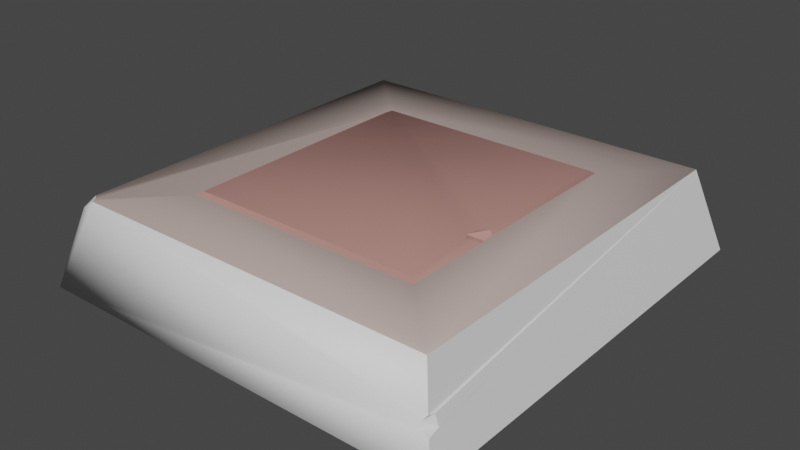 # Source: boton2.blend  (saved by Blender 2.82.7; exported with 4.5.12 LTS)
import bpy
from mathutils import Matrix  # noqa: F401  (used for matrix-valued properties, if any)

bpy.ops.wm.read_factory_settings(use_empty=True)
scene = bpy.context.scene
scene.name = 'Scene'

# ---- collections
col_collection = bpy.data.collections.new('Collection'); scene.collection.children.link(col_collection)

# ---- materials (node trees are filled in below, after node groups)
mat_material = bpy.data.materials.new('Material')
mat_material.alpha_threshold = 0.0
mat_material.use_transparent_shadow = False
mat_material.line_color = (0.0, 0.0, 0.0, 1.0)
mat_material_001 = bpy.data.materials.new('Material.001')
mat_material_001.use_transparent_shadow = False
mat_material_002 = bpy.data.materials.new('Material.002')
mat_material_002.use_transparent_shadow = False

# ---- material node trees
mat_material.use_nodes = True; mat_material.node_tree.nodes.clear()
_N = mat_material.node_tree.nodes; _L = mat_material.node_tree.links
n0 = _N.new('ShaderNodeOutputMaterial'); n0.name = 'Material Output'; n0.location = (300, 300)
n1 = _N.new('ShaderNodeBsdfPrincipled'); n1.name = 'Principled BSDF'; n1.location = (10, 300)
n1.distribution = 'GGX'
n1.subsurface_method = 'BURLEY'
n1.inputs[0].default_value = (0.4575, 0.3618, 0.3283, 1.0)
n1.inputs[2].default_value = 0.4
n1.inputs[3].default_value = 1.45
n1.inputs[27].default_value = (0.0, 0.0, 0.0, 1.0)
n1.inputs[28].default_value = 1.0
_L.new(n1.outputs[0], n0.inputs[0])
n0.is_active_output = True
mat_material_001.use_nodes = True; mat_material_001.node_tree.nodes.clear()
_N = mat_material_001.node_tree.nodes; _L = mat_material_001.node_tree.links
n0 = _N.new('ShaderNodeOutputMaterial'); n0.name = 'Material Output'; n0.location = (300, 300)
n1 = _N.new('ShaderNodeBsdfPrincipled'); n1.name = 'Principled BSDF'; n1.location = (10, 300)
n1.distribution = 'GGX'
n1.subsurface_method = 'BURLEY'
n1.inputs[0].default_value = (0.4672, 0.2331, 0.2074, 1.0)
n1.inputs[3].default_value = 1.45
n1.inputs[27].default_value = (0.0, 0.0, 0.0, 1.0)
n1.inputs[28].default_value = 1.0
_L.new(n1.outputs[0], n0.inputs[0])
n0.is_active_output = True
mat_material_002.use_nodes = True; mat_material_002.node_tree.nodes.clear()
_N = mat_material_002.node_tree.nodes; _L = mat_material_002.node_tree.links
n0 = _N.new('ShaderNodeOutputMaterial'); n0.name = 'Material Output'; n0.location = (300, 300)
n1 = _N.new('ShaderNodeBsdfPrincipled'); n1.name = 'Principled BSDF'; n1.location = (10, 300)
n1.distribution = 'GGX'
n1.subsurface_method = 'BURLEY'
n1.inputs[3].default_value = 1.45
n1.inputs[27].default_value = (0.0, 0.0, 0.0, 1.0)
n1.inputs[28].default_value = 1.0
_L.new(n1.outputs[0], n0.inputs[0])
n0.is_active_output = True

# ---- world
world_world = bpy.data.worlds.new('World'); scene.world = world_world
world_world.use_nodes = True; world_world.node_tree.nodes.clear()
_N = world_world.node_tree.nodes; _L = world_world.node_tree.links
n0 = _N.new('ShaderNodeOutputWorld'); n0.name = 'World Output'; n0.location = (300, 300)
n1 = _N.new('ShaderNodeBackground'); n1.name = 'Background'; n1.location = (10, 300)
n1.inputs[0].default_value = (0.05088, 0.05088, 0.05088, 1.0)
_L.new(n1.outputs[0], n0.inputs[0])
n0.is_active_output = True
world_world.color = (0.05088, 0.05088, 0.05088)
world_world.use_sun_shadow = False
world_world.sun_shadow_jitter_overblur = 0.0

# ---- meshes
me_cube = bpy.data.meshes.new('Cube')
me_cube.from_pydata([(0.9445, 1.06, -0.463), (1.512, 1.634, -1.0), (0.9445, -0.581, -0.463), (1.512, -1.155, -1.0), (-0.581, 1.06, -0.463), (-1.148, 1.634, -1.0), (-0.581, -0.581, -0.463), (-1.148, -1.155, -1.0), (1.363, -1.0, -0.463), (1.363, 1.478, -0.463), (-1.0, 1.478, -0.463), (0.9445, -0.581, -0.463), (-0.581, -0.581, -0.463), (0.9445, 1.06, -0.463), (0.9182, -0.5528, -0.4429), (-0.5548, -0.5528, -0.4429), (0.9182, 1.031, -0.4429), (0.9182, 0.07345, -0.4429), (0.9182, -0.05992, -0.4429), (0.9445, 0.06235, -0.463), (0.9445, -0.0428, -0.463), (0.8646, 0.02918, -0.4429), (0.851, -0.04164, -0.4429), (0.8837, -0.08351, -0.4429), (0.9445, -0.02528, -0.4864), (0.9445, 0.01292, -0.5052), (0.9445, 0.04206, -0.4974), (1.423, -1.063, -0.7107), (1.456, -1.097, -0.798), (1.452, -1.023, -0.7825), (1.44, -0.9973, -0.7397), (1.433, -1.029, -0.7153), (1.398, -1.074, -0.7446), (1.397, -1.091, -0.7776), (-0.9675, -0.9675, -0.463), (-1.014, -1.014, -0.5124), (-0.9507, -1.0, -0.463), (-1.0, -0.9384, -0.463), (-0.5548, 0.9783, -0.4429), (-0.4847, 1.06, -0.463), (-0.581, 1.06, -0.5143), (-0.581, 1.004, -0.463), (-0.5412, 1.031, -0.4429)], [], [(3, 28, 33, 32, 27, 8, 36, 35, 7), (7, 35, 37, 10, 5), (5, 1, 3, 7), (1, 9, 8, 27, 31, 30, 29, 28, 3), (5, 10, 9, 1), (2, 6, 34, 36, 8), (0, 2, 8, 9), (6, 4, 10, 37, 34), (4, 0, 9, 10), (13, 39, 42, 16), (16, 42, 38, 15, 14, 18, 23, 22, 21, 17), (11, 20, 18, 14), (12, 11, 14, 15), (17, 19, 13, 16), (19, 17, 21, 22, 23, 18, 20, 24, 25, 26), (28, 29, 30, 31, 27, 32, 33), (37, 35, 36, 34), (38, 41, 12, 15), (39, 40, 41, 38, 42)])
me_cube.polygons.foreach_set('use_smooth', [1, 0, 0, 0, 0, 1, 1, 1, 1, 1, 1, 1, 0, 1, 0, 0, 0, 1, 0])
me_cube.polygons.foreach_set('material_index', [2, 2, 0, 2, 0, 0, 0, 0, 0, 1, 1, 1, 1, 1, 1, 2, 2, 1, 1])
_uv = me_cube.uv_layers.new(name='UVMap')
_uv.uv.foreach_set('vector', [0.375, 0.25, 0.469, 0.25, 0.4785, 0.2552, 0.5055, 0.2552, 0.5237, 0.25, 0.625, 0.25, 0.625, 0.4948, 0.602, 0.5, 0.375, 0.5, 0.375, 0.5, 0.602, 0.5, 0.625, 0.5097, 0.625, 0.75, 0.375, 0.75, 0.375, 0.75, 0.625, 0.75, 0.625, 1.0, 0.375, 1.0, 0.125, 0.5, 0.375, 0.5, 0.375, 0.75, 0.2737, 0.75, 0.2576, 0.7458, 0.2462, 0.7422, 0.2262, 0.7435, 0.219, 0.75, 0.125, 0.75, 0.625, 0.5, 0.875, 0.5, 0.875, 0.75, 0.625, 0.75, 0.4193, 0.2077, 0.5807, 0.2077, 0.6216, 0.2467, 0.6198, 0.25, 0.375, 0.25, 0.4193, 0.04226, 0.4193, 0.2077, 0.375, 0.25, 0.375, 0.0, 0.5807, 0.2077, 0.5807, 0.04226, 0.625, 0.0, 0.625, 0.2403, 0.6216, 0.2467, 0.5807, 0.04226, 0.4193, 0.04226, 0.375, 0.0, 0.625, 0.0, 0.4193, 0.04226, 0.5705, 0.04226, 0.5792, 0.04226, 0.4193, 0.04226, 0.4193, 0.04226, 0.5792, 0.04226, 0.5807, 0.04779, 0.5807, 0.2077, 0.4193, 0.2077, 0.4193, 0.1563, 0.4231, 0.1587, 0.4267, 0.1543, 0.4252, 0.1469, 0.4193, 0.1423, 0.4193, 0.2077, 0.4193, 0.1534, 0.4193, 0.1563, 0.4193, 0.2077, 0.5807, 0.2077, 0.4193, 0.2077, 0.4193, 0.2077, 0.5807, 0.2077, 0.4193, 0.1423, 0.4193, 0.1428, 0.4193, 0.04226, 0.4193, 0.04226, 0.4193, 0.1428, 0.4193, 0.1423, 0.4252, 0.1469, 0.4267, 0.1543, 0.4231, 0.1587, 0.4193, 0.1563, 0.4193, 0.1534, 0.4193, 0.1517, 0.4193, 0.1478, 0.4193, 0.1449, 0.469, 0.25, 0.2262, 0.7435, 0.2462, 0.7422, 0.2576, 0.7458, 0.5237, 0.25, 0.5055, 0.2552, 0.4785, 0.2552, 0.625, 0.2403, 0.602, 0.5, 0.6198, 0.25, 0.6216, 0.2467, 0.5807, 0.04779, 0.5807, 0.04781, 0.5807, 0.2077, 0.5807, 0.2077, 0.5705, 0.04226, 0.5807, 0.04226, 0.5807, 0.04781, 0.5807, 0.04779, 0.5792, 0.04226])
me_cube.materials.append(mat_material)
me_cube.materials.append(mat_material_001)
me_cube.materials.append(mat_material_002)
me_cube.use_remesh_preserve_volume = False
me_cube.use_remesh_preserve_attributes = False
me_cube.use_mirror_vertex_groups = False
me_cube.update()

# ---- objects
ob_cube = bpy.data.objects.new('Cube', me_cube)

# ---- transforms, parenting, visibility, modifiers, constraints
ob_cube.location = (0.0, 0.0, 0.0)
ob_cube.lock_rotations_4d = False
ob_cube.empty_display_type = 'ARROWS'
ob_cube.lineart.crease_threshold = 0.0

# ---- collection membership
col_collection.objects.link(ob_cube)

# ---- scene / render settings (as saved in the file)
scene.frame_start = 1; scene.frame_end = 250; scene.frame_set(1)
scene.render.engine = 'BLENDER_EEVEE_NEXT'
scene.cycles.use_denoising = False
scene.cycles.samples = 128
scene.cycles.sampling_pattern = 'TABULATED_SOBOL'
scene.cycles.use_adaptive_sampling = False
scene.cycles.use_light_tree = False
scene.view_settings.view_transform = 'Filmic'
bpy.context.view_layer.update()

# ---- added for rendering (the .blend has no active camera and no usable light): camera, sun
cam_auto = bpy.data.cameras.new('AutoCamera')
cam_auto.lens = 50.0
cam_auto.sensor_width = 36.0
cam_auto.clip_end = 1000.0
ob_auto_camera = bpy.data.objects.new('AutoCamera', cam_auto)
scene.collection.objects.link(ob_auto_camera)
ob_auto_camera.location = (3.78474, -4.08439, 2.16098)
ob_auto_camera.rotation_euler = (1.09748, -7.21219e-08, 0.694738)
scene.camera = ob_auto_camera
light_auto_sun = bpy.data.lights.new('AutoSun', 'SUN')
light_auto_sun.energy = 3.0
light_auto_sun.angle = 0.0523599
ob_auto_sun = bpy.data.objects.new('AutoSun', light_auto_sun)
scene.collection.objects.link(ob_auto_sun)
ob_auto_sun.rotation_euler = (0.872665, 0.174533, 0.523599)
bpy.context.view_layer.update()
